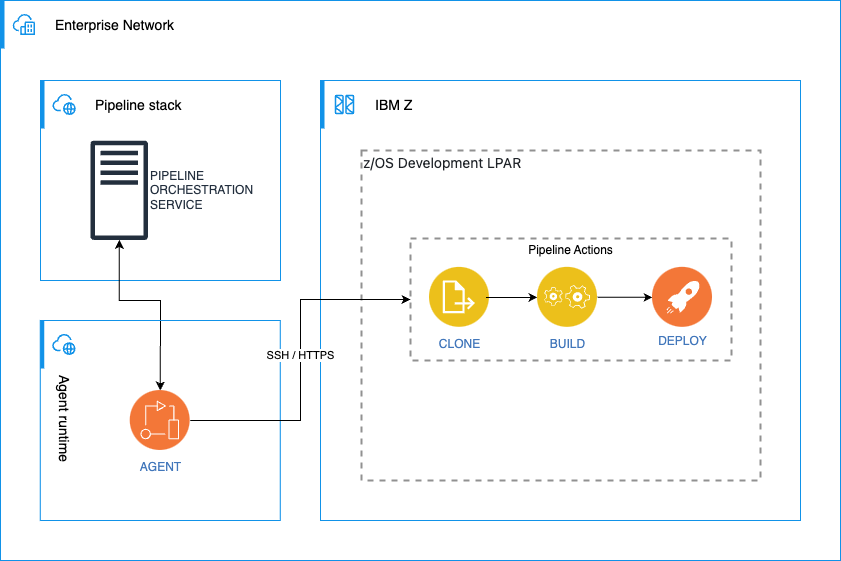

The diagram above was exported from draw.io. Its source (the exported page's mxGraphModel, read from the mxfile embedded in the PNG):
<mxGraphModel dx="2074" dy="1140" grid="1" gridSize="10" guides="1" tooltips="1" connect="1" arrows="1" fold="1" page="1" pageScale="1" pageWidth="827" pageHeight="1169" background="none" math="0" shadow="0">
  <root>
    <mxCell id="p9qMp4sSqEdeO31f1v0J-0" />
    <mxCell id="p9qMp4sSqEdeO31f1v0J-1" parent="p9qMp4sSqEdeO31f1v0J-0" />
    <mxCell id="p9qMp4sSqEdeO31f1v0J-2" value="" style="container=1;collapsible=0;expand=0;recursiveResize=0;html=1;whiteSpace=wrap;strokeColor=#1192E8;fillColor=none;strokeWidth=1" parent="p9qMp4sSqEdeO31f1v0J-1" vertex="1">
      <mxGeometry x="40" y="280" width="840" height="560" as="geometry" />
    </mxCell>
    <mxCell id="p9qMp4sSqEdeO31f1v0J-3" value="Enterprise Network" style="shape=rect;fillColor=none;aspect=fixed;resizable=0;labelPosition=right;verticalLabelPosition=middle;align=left;verticalAlign=middle;strokeColor=none;part=1;spacingLeft=5;fontSize=14;" parent="p9qMp4sSqEdeO31f1v0J-2" vertex="1">
      <mxGeometry width="48" height="48" relative="1" as="geometry" />
    </mxCell>
    <mxCell id="p9qMp4sSqEdeO31f1v0J-4" value="" style="fillColor=#1192E8;shape=mxgraph.ibm_cloud.network--enterprise;strokeColor=none;dashed=0;outlineConnect=0;html=1;labelPosition=center;verticalLabelPosition=bottom;verticalAlign=top;part=1;movable=0;resizable=0;rotatable=0;" parent="p9qMp4sSqEdeO31f1v0J-3" vertex="1">
      <mxGeometry width="24" height="24" relative="1" as="geometry">
        <mxPoint x="12" y="12" as="offset" />
      </mxGeometry>
    </mxCell>
    <mxCell id="p9qMp4sSqEdeO31f1v0J-5" value="" style="shape=rect;fillColor=#1192E8;aspect=fixed;resizable=0;labelPosition=right;verticalLabelPosition=middle;align=left;verticalAlign=middle;strokeColor=none;part=1;spacingLeft=5;fontSize=14;" parent="p9qMp4sSqEdeO31f1v0J-2" vertex="1">
      <mxGeometry width="4" height="48" relative="1" as="geometry" />
    </mxCell>
    <mxCell id="p9qMp4sSqEdeO31f1v0J-6" value="" style="container=1;collapsible=0;expand=0;recursiveResize=0;html=1;whiteSpace=wrap;strokeColor=#1192E8;fillColor=none;strokeWidth=1" parent="p9qMp4sSqEdeO31f1v0J-2" vertex="1">
      <mxGeometry x="320" y="80" width="480" height="440" as="geometry" />
    </mxCell>
    <mxCell id="p9qMp4sSqEdeO31f1v0J-7" value="IBM Z" style="shape=rect;fillColor=none;aspect=fixed;resizable=0;labelPosition=right;verticalLabelPosition=middle;align=left;verticalAlign=middle;strokeColor=none;part=1;spacingLeft=5;fontSize=14;" parent="p9qMp4sSqEdeO31f1v0J-6" vertex="1">
      <mxGeometry width="48" height="48" relative="1" as="geometry" />
    </mxCell>
    <mxCell id="p9qMp4sSqEdeO31f1v0J-8" value="" style="fillColor=#1192E8;shape=mxgraph.ibm_cloud.z--systems;strokeColor=none;dashed=0;outlineConnect=0;html=1;labelPosition=center;verticalLabelPosition=bottom;verticalAlign=top;part=1;movable=0;resizable=0;rotatable=0;" parent="p9qMp4sSqEdeO31f1v0J-7" vertex="1">
      <mxGeometry width="24" height="24" relative="1" as="geometry">
        <mxPoint x="12" y="12" as="offset" />
      </mxGeometry>
    </mxCell>
    <mxCell id="p9qMp4sSqEdeO31f1v0J-9" value="" style="shape=rect;fillColor=#1192E8;aspect=fixed;resizable=0;labelPosition=right;verticalLabelPosition=middle;align=left;verticalAlign=middle;strokeColor=none;part=1;spacingLeft=5;fontSize=14;" parent="p9qMp4sSqEdeO31f1v0J-6" vertex="1">
      <mxGeometry width="4" height="48" relative="1" as="geometry" />
    </mxCell>
    <mxCell id="p9qMp4sSqEdeO31f1v0J-10" value="&lt;span style=&quot;caret-color: rgb(31, 35, 40); color: rgb(31, 35, 40); font-family: -apple-system, BlinkMacSystemFont, &amp;quot;Segoe UI&amp;quot;, &amp;quot;Noto Sans&amp;quot;, Helvetica, Arial, sans-serif, &amp;quot;Apple Color Emoji&amp;quot;, &amp;quot;Segoe UI Emoji&amp;quot;; font-size: 14px; background-color: rgb(255, 255, 255);&quot;&gt;z/OS Development LPAR&lt;/span&gt;" style="fontStyle=0;verticalAlign=top;align=left;spacingTop=-2;fillColor=none;rounded=0;whiteSpace=wrap;html=1;strokeColor=#919191;strokeWidth=2;dashed=1;container=1;collapsible=0;expand=0;recursiveResize=0;" parent="p9qMp4sSqEdeO31f1v0J-6" vertex="1">
      <mxGeometry x="41" y="70" width="399" height="330" as="geometry" />
    </mxCell>
    <mxCell id="p9qMp4sSqEdeO31f1v0J-11" value="Pipeline Actions" style="fontStyle=0;verticalAlign=top;align=center;spacingTop=-2;fillColor=none;rounded=0;whiteSpace=wrap;html=1;strokeColor=#919191;strokeWidth=2;dashed=1;container=1;collapsible=0;expand=0;recursiveResize=0;" parent="p9qMp4sSqEdeO31f1v0J-10" vertex="1">
      <mxGeometry x="49" y="88" width="321" height="122" as="geometry" />
    </mxCell>
    <mxCell id="p9qMp4sSqEdeO31f1v0J-12" value="CLONE" style="image;aspect=fixed;perimeter=ellipsePerimeter;html=1;align=center;shadow=0;dashed=0;fontColor=#4277BB;labelBackgroundColor=default;fontSize=12;spacingTop=3;image=img/lib/ibm/applications/annotate.svg;" parent="p9qMp4sSqEdeO31f1v0J-11" vertex="1">
      <mxGeometry x="19" y="28.840000000000003" width="60" height="60" as="geometry" />
    </mxCell>
    <mxCell id="p9qMp4sSqEdeO31f1v0J-13" value="BUILD" style="image;aspect=fixed;perimeter=ellipsePerimeter;html=1;align=center;shadow=0;dashed=0;fontColor=#4277BB;labelBackgroundColor=default;fontSize=12;spacingTop=3;image=img/lib/ibm/applications/application_logic.svg;" parent="p9qMp4sSqEdeO31f1v0J-11" vertex="1">
      <mxGeometry x="127" y="28.840000000000003" width="60" height="60" as="geometry" />
    </mxCell>
    <mxCell id="p9qMp4sSqEdeO31f1v0J-14" value="DEPLOY" style="aspect=fixed;perimeter=ellipsePerimeter;html=1;align=center;shadow=0;dashed=0;image;image=img/lib/ibm/devops/continuous_deploy.svg;labelBackgroundColor=#ffffff;strokeColor=#666666;strokeWidth=3;fillColor=#C2952D;gradientColor=none;fontSize=12;fontColor=#4277BB;imageBackground=default;" parent="p9qMp4sSqEdeO31f1v0J-11" vertex="1">
      <mxGeometry x="242" y="28.840000000000003" width="60" height="60" as="geometry" />
    </mxCell>
    <mxCell id="p9qMp4sSqEdeO31f1v0J-15" value="" style="edgeStyle=orthogonalEdgeStyle;rounded=0;orthogonalLoop=1;jettySize=auto;html=1;exitX=0.942;exitY=0.504;exitDx=0;exitDy=0;exitPerimeter=0;entryX=0;entryY=0.5;entryDx=0;entryDy=0;" parent="p9qMp4sSqEdeO31f1v0J-11" source="p9qMp4sSqEdeO31f1v0J-12" target="p9qMp4sSqEdeO31f1v0J-13" edge="1">
      <mxGeometry relative="1" as="geometry">
        <mxPoint x="97.49999999999977" y="19.999999999999773" as="sourcePoint" />
        <mxPoint x="135.5" y="19.999999999999773" as="targetPoint" />
      </mxGeometry>
    </mxCell>
    <mxCell id="p9qMp4sSqEdeO31f1v0J-16" value="" style="edgeStyle=orthogonalEdgeStyle;rounded=0;orthogonalLoop=1;jettySize=auto;html=1;exitX=1;exitY=0.5;exitDx=0;exitDy=0;" parent="p9qMp4sSqEdeO31f1v0J-11" source="p9qMp4sSqEdeO31f1v0J-13" target="p9qMp4sSqEdeO31f1v0J-14" edge="1">
      <mxGeometry relative="1" as="geometry">
        <mxPoint x="217.49999999999977" y="19.999999999999773" as="sourcePoint" />
        <mxPoint x="245.5" y="20" as="targetPoint" />
      </mxGeometry>
    </mxCell>
    <mxCell id="p9qMp4sSqEdeO31f1v0J-19" value="" style="container=1;collapsible=0;expand=0;recursiveResize=0;html=1;whiteSpace=wrap;strokeColor=#1192E8;fillColor=none;strokeWidth=1" parent="p9qMp4sSqEdeO31f1v0J-2" vertex="1">
      <mxGeometry x="40" y="80" width="240" height="200" as="geometry" />
    </mxCell>
    <mxCell id="p9qMp4sSqEdeO31f1v0J-20" value="Pipeline stack" style="shape=rect;fillColor=none;aspect=fixed;resizable=0;labelPosition=right;verticalLabelPosition=middle;align=left;verticalAlign=middle;strokeColor=none;part=1;spacingLeft=5;fontSize=14;rotation=0;" parent="p9qMp4sSqEdeO31f1v0J-19" vertex="1">
      <mxGeometry width="48" height="48" relative="1" as="geometry" />
    </mxCell>
    <mxCell id="p9qMp4sSqEdeO31f1v0J-21" value="" style="fillColor=#1192E8;shape=mxgraph.ibm_cloud.network--public;strokeColor=none;dashed=0;outlineConnect=0;html=1;labelPosition=center;verticalLabelPosition=bottom;verticalAlign=top;part=1;movable=0;resizable=0;rotatable=0;" parent="p9qMp4sSqEdeO31f1v0J-20" vertex="1">
      <mxGeometry width="24" height="24" relative="1" as="geometry">
        <mxPoint x="12" y="12" as="offset" />
      </mxGeometry>
    </mxCell>
    <mxCell id="p9qMp4sSqEdeO31f1v0J-22" value="" style="shape=rect;fillColor=#1192E8;aspect=fixed;resizable=0;labelPosition=right;verticalLabelPosition=middle;align=left;verticalAlign=middle;strokeColor=none;part=1;spacingLeft=5;fontSize=14;" parent="p9qMp4sSqEdeO31f1v0J-19" vertex="1">
      <mxGeometry width="4" height="48" relative="1" as="geometry" />
    </mxCell>
    <mxCell id="p9qMp4sSqEdeO31f1v0J-23" value="PIPELINE&lt;div&gt;ORCHESTRATION&lt;/div&gt;&lt;div&gt;SERVICE&lt;/div&gt;" style="sketch=0;outlineConnect=0;fontColor=#232F3E;gradientColor=none;fillColor=#232F3D;strokeColor=none;dashed=0;verticalLabelPosition=middle;verticalAlign=middle;align=left;html=1;fontSize=12;fontStyle=0;aspect=fixed;pointerEvents=1;shape=mxgraph.aws4.traditional_server;labelPosition=right;" parent="p9qMp4sSqEdeO31f1v0J-19" vertex="1">
      <mxGeometry x="50" y="59.999999999999986" width="57.5" height="99.67" as="geometry" />
    </mxCell>
    <mxCell id="p9qMp4sSqEdeO31f1v0J-24" value="" style="edgeStyle=orthogonalEdgeStyle;rounded=0;orthogonalLoop=1;jettySize=auto;html=1;startArrow=classic;startFill=1;" parent="p9qMp4sSqEdeO31f1v0J-2" source="p9qMp4sSqEdeO31f1v0J-23" target="p9qMp4sSqEdeO31f1v0J-18" edge="1">
      <mxGeometry relative="1" as="geometry">
        <mxPoint x="330" y="219.84000000000015" as="sourcePoint" />
        <Array as="points">
          <mxPoint x="119" y="300" />
          <mxPoint x="160" y="300" />
        </Array>
      </mxGeometry>
    </mxCell>
    <mxCell id="ujFtsUA_bghHbg--G_Aj-0" value="" style="container=1;collapsible=0;expand=0;recursiveResize=0;html=1;whiteSpace=wrap;strokeColor=#1192E8;fillColor=none;strokeWidth=1" parent="p9qMp4sSqEdeO31f1v0J-2" vertex="1">
      <mxGeometry x="39.75" y="320" width="240" height="200" as="geometry" />
    </mxCell>
    <mxCell id="ujFtsUA_bghHbg--G_Aj-1" value="Agent runtime" style="shape=rect;fillColor=none;aspect=fixed;resizable=0;labelPosition=right;verticalLabelPosition=middle;align=left;verticalAlign=middle;strokeColor=none;part=1;spacingLeft=5;fontSize=14;rotation=90;" parent="ujFtsUA_bghHbg--G_Aj-0" vertex="1">
      <mxGeometry width="48" height="48" relative="1" as="geometry" />
    </mxCell>
    <mxCell id="ujFtsUA_bghHbg--G_Aj-2" value="" style="fillColor=#1192E8;shape=mxgraph.ibm_cloud.network--public;strokeColor=none;dashed=0;outlineConnect=0;html=1;labelPosition=center;verticalLabelPosition=bottom;verticalAlign=top;part=1;movable=0;resizable=0;rotatable=0;" parent="ujFtsUA_bghHbg--G_Aj-1" vertex="1">
      <mxGeometry width="24" height="24" relative="1" as="geometry">
        <mxPoint x="12" y="12" as="offset" />
      </mxGeometry>
    </mxCell>
    <mxCell id="ujFtsUA_bghHbg--G_Aj-3" value="" style="shape=rect;fillColor=#1192E8;aspect=fixed;resizable=0;labelPosition=right;verticalLabelPosition=middle;align=left;verticalAlign=middle;strokeColor=none;part=1;spacingLeft=5;fontSize=14;" parent="ujFtsUA_bghHbg--G_Aj-0" vertex="1">
      <mxGeometry width="4" height="48" relative="1" as="geometry" />
    </mxCell>
    <mxCell id="p9qMp4sSqEdeO31f1v0J-18" value="AGENT" style="image;aspect=fixed;perimeter=ellipsePerimeter;html=1;align=center;shadow=0;dashed=0;fontColor=#4277BB;labelBackgroundColor=default;fontSize=12;spacingTop=3;image=img/lib/ibm/devops/devops.svg;" parent="ujFtsUA_bghHbg--G_Aj-0" vertex="1">
      <mxGeometry x="90" y="70" width="60" height="60" as="geometry" />
    </mxCell>
    <mxCell id="p9qMp4sSqEdeO31f1v0J-17" value="" style="edgeStyle=orthogonalEdgeStyle;rounded=0;orthogonalLoop=1;jettySize=auto;html=1;entryX=0;entryY=0.5;entryDx=0;entryDy=0;" parent="p9qMp4sSqEdeO31f1v0J-2" source="p9qMp4sSqEdeO31f1v0J-18" target="p9qMp4sSqEdeO31f1v0J-11" edge="1">
      <mxGeometry relative="1" as="geometry" />
    </mxCell>
    <mxCell id="ujFtsUA_bghHbg--G_Aj-5" value="SSH / HTTPS" style="edgeLabel;html=1;align=center;verticalAlign=middle;resizable=0;points=[];" parent="p9qMp4sSqEdeO31f1v0J-17" vertex="1" connectable="0">
      <mxGeometry x="0.0143" relative="1" as="geometry">
        <mxPoint y="-3" as="offset" />
      </mxGeometry>
    </mxCell>
  </root>
</mxGraphModel>